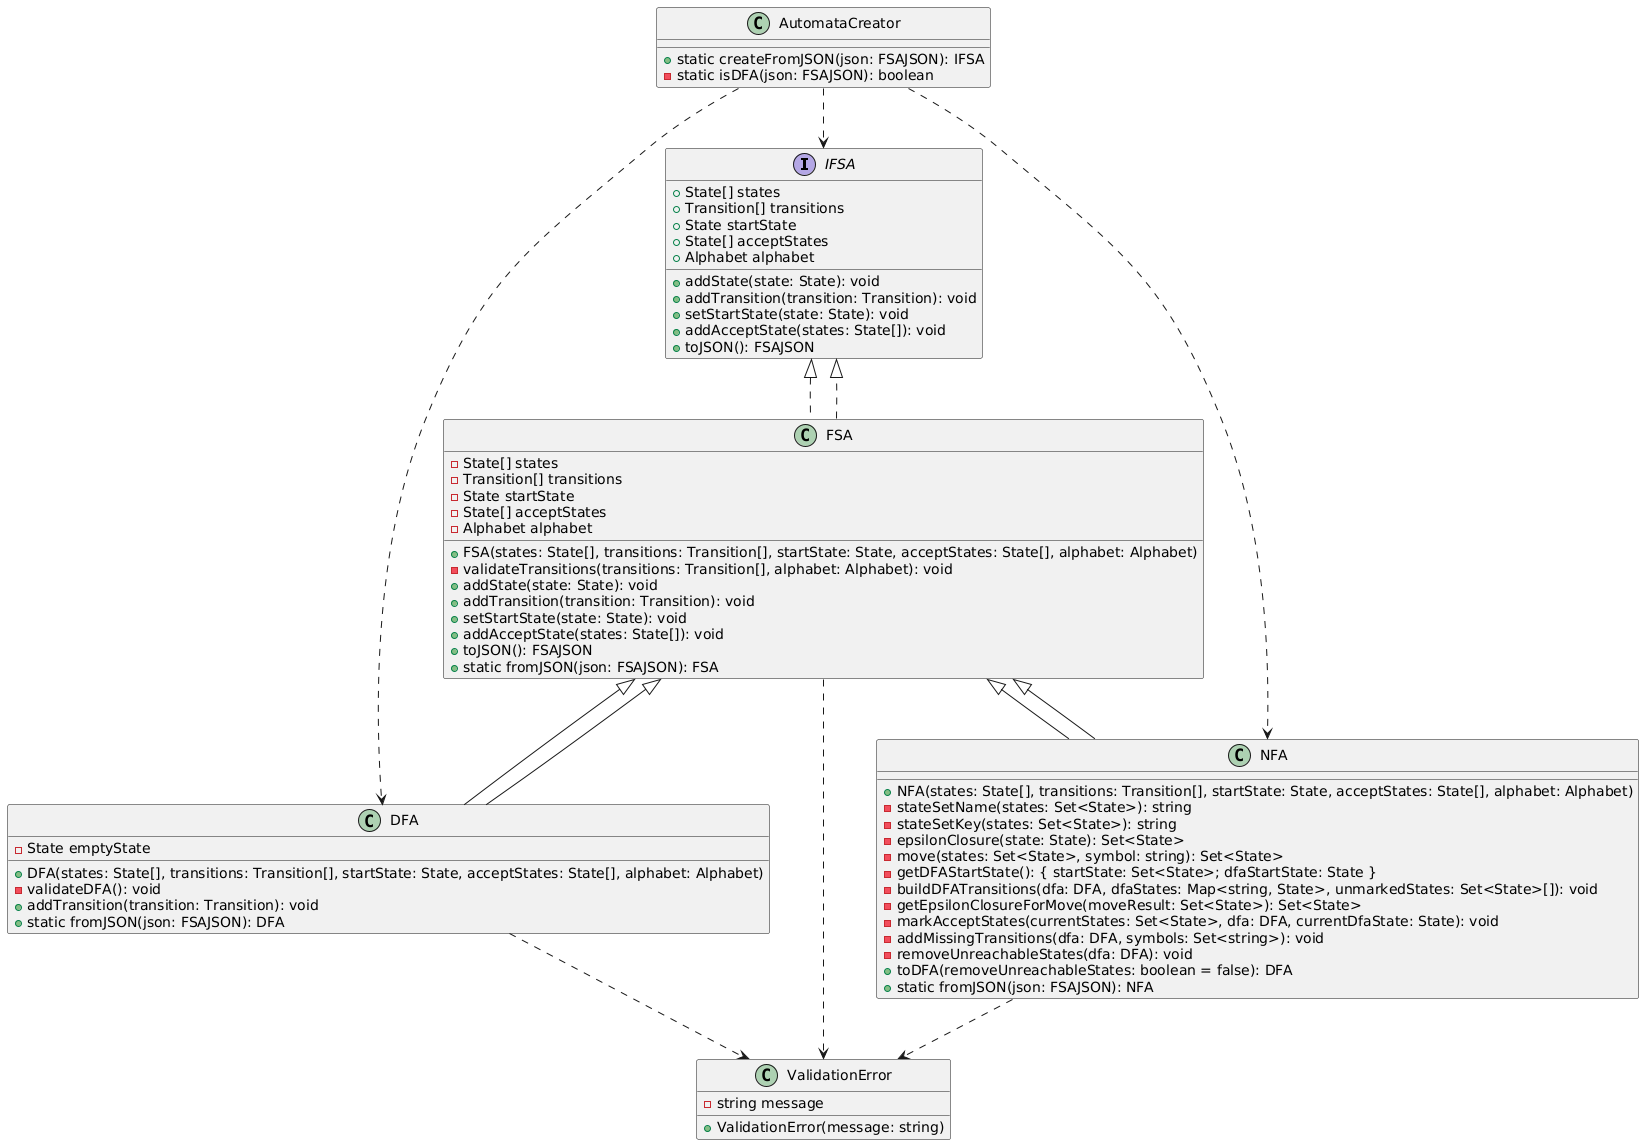

The diagram above was rendered by PlantUML. Its source (embedded in the PNG):
@startuml
interface IFSA {
  + State[] states
  + Transition[] transitions
  + State startState
  + State[] acceptStates
  + Alphabet alphabet
  + addState(state: State): void
  + addTransition(transition: Transition): void
  + setStartState(state: State): void
  + addAcceptState(states: State[]): void
  + toJSON(): FSAJSON
}

class FSA implements IFSA {
  - State[] states
  - Transition[] transitions
  - State startState
  - State[] acceptStates
  - Alphabet alphabet
  + FSA(states: State[], transitions: Transition[], startState: State, acceptStates: State[], alphabet: Alphabet)
  - validateTransitions(transitions: Transition[], alphabet: Alphabet): void
  + addState(state: State): void
  + addTransition(transition: Transition): void
  + setStartState(state: State): void
  + addAcceptState(states: State[]): void
  + toJSON(): FSAJSON
  + static fromJSON(json: FSAJSON): FSA
}

class DFA extends FSA {
  - State emptyState
  + DFA(states: State[], transitions: Transition[], startState: State, acceptStates: State[], alphabet: Alphabet)
  - validateDFA(): void
  + addTransition(transition: Transition): void
  + static fromJSON(json: FSAJSON): DFA
}

class NFA extends FSA {
  + NFA(states: State[], transitions: Transition[], startState: State, acceptStates: State[], alphabet: Alphabet)
  - stateSetName(states: Set<State>): string
  - stateSetKey(states: Set<State>): string
  - epsilonClosure(state: State): Set<State>
  - move(states: Set<State>, symbol: string): Set<State>
  - getDFAStartState(): { startState: Set<State>; dfaStartState: State }
  - buildDFATransitions(dfa: DFA, dfaStates: Map<string, State>, unmarkedStates: Set<State>[]): void
  - getEpsilonClosureForMove(moveResult: Set<State>): Set<State>
  - markAcceptStates(currentStates: Set<State>, dfa: DFA, currentDfaState: State): void
  - addMissingTransitions(dfa: DFA, symbols: Set<string>): void
  - removeUnreachableStates(dfa: DFA): void
  + toDFA(removeUnreachableStates: boolean = false): DFA
  + static fromJSON(json: FSAJSON): NFA
}

class AutomataCreator {
  + static createFromJSON(json: FSAJSON): IFSA
  - static isDFA(json: FSAJSON): boolean
}

class ValidationError {
  - string message
  + ValidationError(message: string)
}


FSA <|-- DFA
FSA <|-- NFA
FSA ..|> IFSA
FSA ..> ValidationError
DFA ..> ValidationError
NFA ..> ValidationError
AutomataCreator ..> IFSA
AutomataCreator ..> DFA
AutomataCreator ..> NFA
@enduml